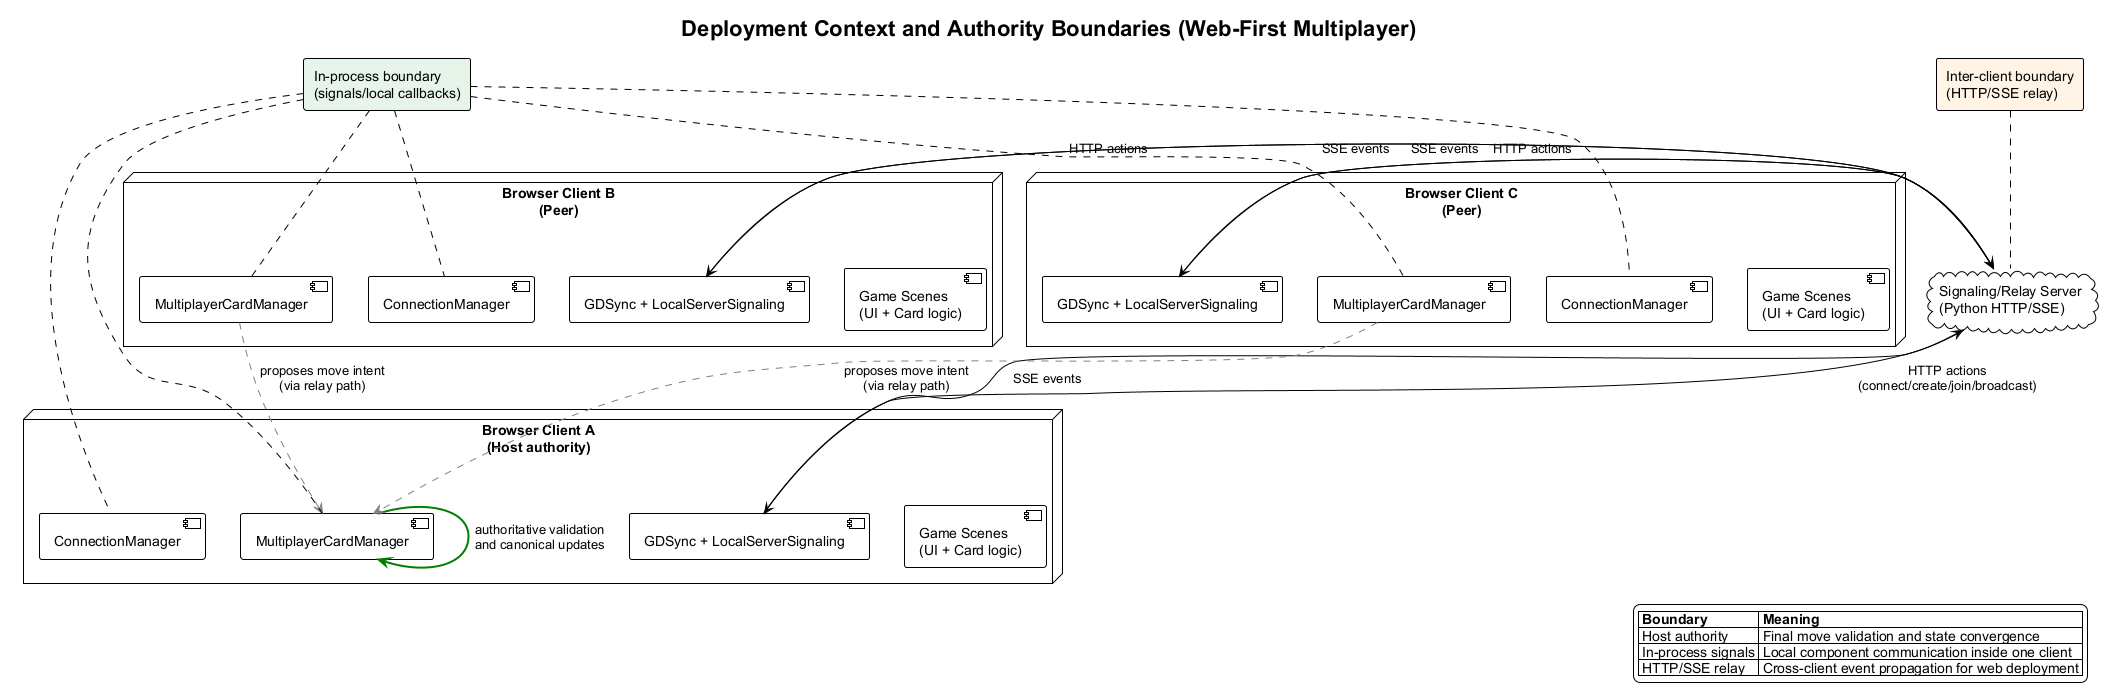

The diagram above was rendered by PlantUML. Its source (embedded in the PNG):
@startuml deployment-authority-boundary
!theme plain
skinparam backgroundColor white
skinparam defaultFontName Arial

title Deployment Context and Authority Boundaries (Web-First Multiplayer)

node "Browser Client A\n(Host authority)" as Host {
  component "Game Scenes\n(UI + Card logic)" as HostUI
  component "MultiplayerCardManager" as HostMCM
  component "ConnectionManager" as HostConn
  component "GDSync + LocalServerSignaling" as HostSync
}

node "Browser Client B\n(Peer)" as Peer1 {
  component "Game Scenes\n(UI + Card logic)" as PeerUI
  component "MultiplayerCardManager" as PeerMCM
  component "ConnectionManager" as PeerConn
  component "GDSync + LocalServerSignaling" as PeerSync
}

node "Browser Client C\n(Peer)" as Peer2 {
  component "Game Scenes\n(UI + Card logic)" as Peer2UI
  component "MultiplayerCardManager" as Peer2MCM
  component "ConnectionManager" as Peer2Conn
  component "GDSync + LocalServerSignaling" as Peer2Sync
}

cloud "Signaling/Relay Server\n(Python HTTP/SSE)" as Relay

HostSync --> Relay : HTTP actions\n(connect/create/join/broadcast)
PeerSync --> Relay : HTTP actions
Peer2Sync --> Relay : HTTP actions

Relay --> HostSync : SSE events
Relay --> PeerSync : SSE events
Relay --> Peer2Sync : SSE events

HostMCM -[#green,bold]-> HostMCM : authoritative validation\nand canonical updates
PeerMCM -[#gray,dashed]-> HostMCM : proposes move intent\n(via relay path)
Peer2MCM -[#gray,dashed]-> HostMCM : proposes move intent\n(via relay path)

rectangle "In-process boundary\n(signals/local callbacks)" as InProc #E6F4EA
rectangle "Inter-client boundary\n(HTTP/SSE relay)" as InterNet #FFF4E6

InProc .. HostConn
InProc .. HostMCM
InProc .. PeerConn
InProc .. PeerMCM
InProc .. Peer2Conn
InProc .. Peer2MCM

InterNet .. Relay

legend right
|= Boundary |= Meaning |
| Host authority | Final move validation and state convergence |
| In-process signals | Local component communication inside one client |
| HTTP/SSE relay | Cross-client event propagation for web deployment |
endlegend

@enduml